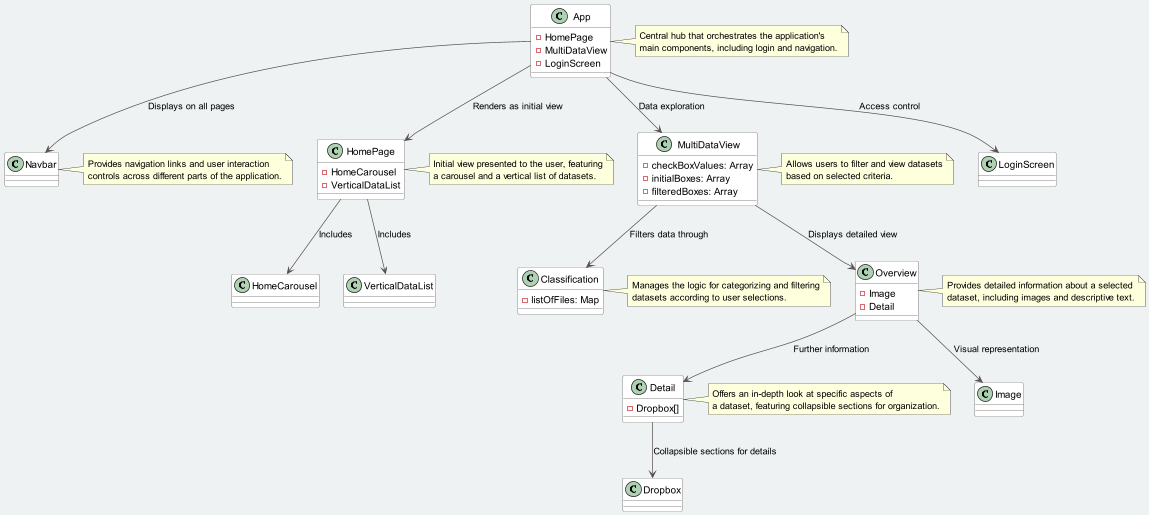

The diagram above was rendered by PlantUML. Its source (embedded in the PNG):
@startuml

' Define skins and styles
skinparam backgroundColor #EEF2F3
skinparam class {
    BackgroundColor White
    ArrowColor #554E4E
    BorderColor #554E4E
}

' Core Application Components
class App {
    -HomePage
    -MultiDataView
    -LoginScreen
}
note right of App
    Central hub that orchestrates the application's
    main components, including login and navigation.
end note

' User Interface Components
class Navbar {
}
note right of Navbar
    Provides navigation links and user interaction
    controls across different parts of the application.
end note

class HomePage {
    -HomeCarousel
    -VerticalDataList
}
note right of HomePage
    Initial view presented to the user, featuring
    a carousel and a vertical list of datasets.
end note

class LoginScreen {
}


' Data Viewing and Filtering Components
class MultiDataView {
    -checkBoxValues: Array
    -initialBoxes: Array
    -filteredBoxes: Array
}
note right of MultiDataView
    Allows users to filter and view datasets
    based on selected criteria.
end note

class Classification {
    -listOfFiles: Map
}
note right of Classification
    Manages the logic for categorizing and filtering
    datasets according to user selections.
end note

' Detailed Data Presentation Components
class Overview {
    -Image
    -Detail
}
note right of Overview
    Provides detailed information about a selected
    dataset, including images and descriptive text.
end note

class Detail {
    -Dropbox[]
}
note right of Detail
    Offers an in-depth look at specific aspects of
    a dataset, featuring collapsible sections for organization.
end note

' Component Relationships
App --> Navbar : "Displays on all pages"
App --> HomePage : "Renders as initial view"
App --> LoginScreen : "Access control"
App --> MultiDataView : "Data exploration"

HomePage --> HomeCarousel : "Includes"
HomePage --> VerticalDataList : "Includes"

MultiDataView --> Classification : "Filters data through"
MultiDataView --> Overview : "Displays detailed view"

Overview --> Image : "Visual representation"
Overview --> Detail : "Further information"

Detail --> Dropbox : "Collapsible sections for details"

@enduml